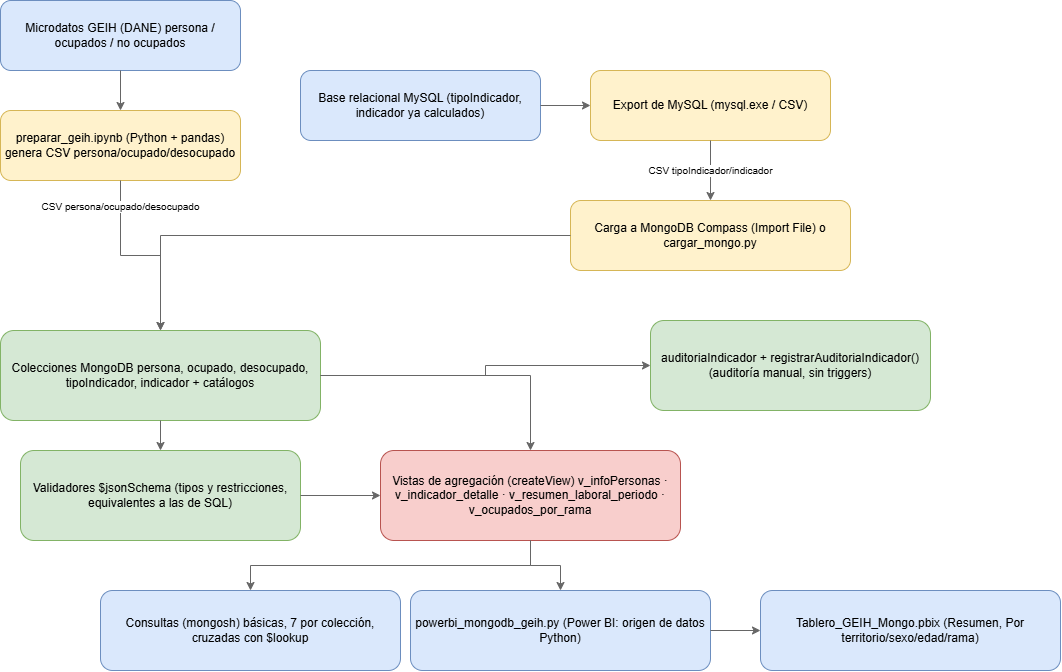

The diagram above was exported from draw.io. Its source (the exported page's mxGraphModel, read from the mxfile embedded in the PNG):
<mxGraphModel dx="1461" dy="789" grid="1" gridSize="10" guides="1" tooltips="1" connect="1" arrows="1" fold="1" page="1" pageScale="1" pageWidth="1169" pageHeight="827" math="0" shadow="0">
  <root>
    <mxCell id="0" />
    <mxCell id="1" parent="0" />
    <mxCell id="W8j9NOPp_2dXT7kbwa8u-2" parent="1" style="rounded=1;whiteSpace=wrap;html=1;fillColor=#dae8fc;strokeColor=#6c8ebf;fontSize=12;" value="Microdatos GEIH (DANE) persona / ocupados / no ocupados" vertex="1">
      <mxGeometry height="70" width="240" x="40" y="20" as="geometry" />
    </mxCell>
    <mxCell id="W8j9NOPp_2dXT7kbwa8u-3" parent="1" style="rounded=1;whiteSpace=wrap;html=1;fillColor=#dae8fc;strokeColor=#6c8ebf;fontSize=12;" value="Base relacional MySQL (tipoIndicador, indicador ya calculados)" vertex="1">
      <mxGeometry height="70" width="240" x="340" y="90" as="geometry" />
    </mxCell>
    <mxCell id="W8j9NOPp_2dXT7kbwa8u-4" parent="1" style="rounded=1;whiteSpace=wrap;html=1;fillColor=#fff2cc;strokeColor=#d6b656;fontSize=12;" value="preparar_geih.ipynb (Python + pandas) genera CSV persona/ocupado/desocupado" vertex="1">
      <mxGeometry height="70" width="240" x="40" y="130" as="geometry" />
    </mxCell>
    <mxCell id="W8j9NOPp_2dXT7kbwa8u-5" parent="1" style="rounded=1;whiteSpace=wrap;html=1;fillColor=#fff2cc;strokeColor=#d6b656;fontSize=12;" value="Export de MySQL (mysql.exe / CSV)" vertex="1">
      <mxGeometry height="70" width="240" x="630" y="90" as="geometry" />
    </mxCell>
    <mxCell id="W8j9NOPp_2dXT7kbwa8u-6" parent="1" style="rounded=1;whiteSpace=wrap;html=1;fillColor=#fff2cc;strokeColor=#d6b656;fontSize=12;" value="Carga a MongoDB Compass (Import File) o cargar_mongo.py" vertex="1">
      <mxGeometry height="70" width="280" x="610" y="220" as="geometry" />
    </mxCell>
    <mxCell id="W8j9NOPp_2dXT7kbwa8u-7" parent="1" style="rounded=1;whiteSpace=wrap;html=1;fillColor=#d5e8d4;strokeColor=#82b366;fontSize=12;" value="Colecciones MongoDB persona, ocupado, desocupado, tipoIndicador, indicador + catálogos" vertex="1">
      <mxGeometry height="90" width="320" x="40" y="350" as="geometry" />
    </mxCell>
    <mxCell id="W8j9NOPp_2dXT7kbwa8u-8" parent="1" style="rounded=1;whiteSpace=wrap;html=1;fillColor=#d5e8d4;strokeColor=#82b366;fontSize=12;" value="Validadores $jsonSchema (tipos y restricciones, equivalentes a las de SQL)" vertex="1">
      <mxGeometry height="90" width="280" x="60" y="470" as="geometry" />
    </mxCell>
    <mxCell id="W8j9NOPp_2dXT7kbwa8u-9" parent="1" style="rounded=1;whiteSpace=wrap;html=1;fillColor=#d5e8d4;strokeColor=#82b366;fontSize=12;" value="auditoriaIndicador + registrarAuditoriaIndicador() (auditoría manual, sin triggers)" vertex="1">
      <mxGeometry height="90" width="280" x="690" y="340" as="geometry" />
    </mxCell>
    <mxCell id="W8j9NOPp_2dXT7kbwa8u-10" parent="1" style="rounded=1;whiteSpace=wrap;html=1;fillColor=#f8cecc;strokeColor=#b85450;fontSize=12;" value="Vistas de agregación (createView) v_infoPersonas · v_indicador_detalle · v_resumen_laboral_periodo · v_ocupados_por_rama" vertex="1">
      <mxGeometry height="90" width="300" x="420" y="470" as="geometry" />
    </mxCell>
    <mxCell id="W8j9NOPp_2dXT7kbwa8u-11" parent="1" style="rounded=1;whiteSpace=wrap;html=1;fillColor=#dae8fc;strokeColor=#6c8ebf;fontSize=12;" value="Consultas (mongosh) básicas, 7 por colección, cruzadas con $lookup" vertex="1">
      <mxGeometry height="80" width="300" x="140" y="610" as="geometry" />
    </mxCell>
    <mxCell id="W8j9NOPp_2dXT7kbwa8u-12" parent="1" style="rounded=1;whiteSpace=wrap;html=1;fillColor=#dae8fc;strokeColor=#6c8ebf;fontSize=12;" value="powerbi_mongodb_geih.py (Power BI: origen de datos Python)" vertex="1">
      <mxGeometry height="80" width="300" x="450" y="610" as="geometry" />
    </mxCell>
    <mxCell id="W8j9NOPp_2dXT7kbwa8u-13" parent="1" style="rounded=1;whiteSpace=wrap;html=1;fillColor=#dae8fc;strokeColor=#6c8ebf;fontSize=12;" value="Tablero_GEIH_Mongo.pbix (Resumen, Por territorio/sexo/edad/rama)" vertex="1">
      <mxGeometry height="80" width="300" x="800" y="610" as="geometry" />
    </mxCell>
    <mxCell id="W8j9NOPp_2dXT7kbwa8u-14" edge="1" parent="1" source="W8j9NOPp_2dXT7kbwa8u-2" style="edgeStyle=orthogonalEdgeStyle;rounded=0;html=1;strokeColor=#666666;fontSize=10;" target="W8j9NOPp_2dXT7kbwa8u-4" value="">
      <mxGeometry relative="1" as="geometry" />
    </mxCell>
    <mxCell id="W8j9NOPp_2dXT7kbwa8u-15" edge="1" parent="1" source="W8j9NOPp_2dXT7kbwa8u-3" style="edgeStyle=orthogonalEdgeStyle;rounded=0;html=1;strokeColor=#666666;fontSize=10;" target="W8j9NOPp_2dXT7kbwa8u-5" value="">
      <mxGeometry relative="1" as="geometry" />
    </mxCell>
    <mxCell id="W8j9NOPp_2dXT7kbwa8u-16" edge="1" parent="1" source="W8j9NOPp_2dXT7kbwa8u-4" style="edgeStyle=orthogonalEdgeStyle;rounded=0;html=1;strokeColor=#666666;fontSize=10;" target="W8j9NOPp_2dXT7kbwa8u-7" value="CSV persona/ocupado/desocupado">
      <mxGeometry relative="1" x="-0.7273" as="geometry">
        <mxPoint as="offset" />
      </mxGeometry>
    </mxCell>
    <mxCell id="W8j9NOPp_2dXT7kbwa8u-17" edge="1" parent="1" source="W8j9NOPp_2dXT7kbwa8u-5" style="edgeStyle=orthogonalEdgeStyle;rounded=0;html=1;strokeColor=#666666;fontSize=10;" target="W8j9NOPp_2dXT7kbwa8u-6" value="CSV tipoIndicador/indicador">
      <mxGeometry relative="1" as="geometry" />
    </mxCell>
    <mxCell id="W8j9NOPp_2dXT7kbwa8u-18" edge="1" parent="1" source="W8j9NOPp_2dXT7kbwa8u-6" style="edgeStyle=orthogonalEdgeStyle;rounded=0;html=1;strokeColor=#666666;fontSize=10;" target="W8j9NOPp_2dXT7kbwa8u-7" value="">
      <mxGeometry relative="1" as="geometry" />
    </mxCell>
    <mxCell id="W8j9NOPp_2dXT7kbwa8u-19" edge="1" parent="1" source="W8j9NOPp_2dXT7kbwa8u-7" style="edgeStyle=orthogonalEdgeStyle;rounded=0;html=1;strokeColor=#666666;fontSize=10;" target="W8j9NOPp_2dXT7kbwa8u-8" value="">
      <mxGeometry relative="1" as="geometry" />
    </mxCell>
    <mxCell id="W8j9NOPp_2dXT7kbwa8u-20" edge="1" parent="1" source="W8j9NOPp_2dXT7kbwa8u-7" style="edgeStyle=orthogonalEdgeStyle;rounded=0;html=1;strokeColor=#666666;fontSize=10;" target="W8j9NOPp_2dXT7kbwa8u-9" value="">
      <mxGeometry relative="1" as="geometry" />
    </mxCell>
    <mxCell id="W8j9NOPp_2dXT7kbwa8u-21" edge="1" parent="1" source="W8j9NOPp_2dXT7kbwa8u-7" style="edgeStyle=orthogonalEdgeStyle;rounded=0;html=1;strokeColor=#666666;fontSize=10;" target="W8j9NOPp_2dXT7kbwa8u-10" value="">
      <mxGeometry relative="1" as="geometry" />
    </mxCell>
    <mxCell id="W8j9NOPp_2dXT7kbwa8u-22" edge="1" parent="1" source="W8j9NOPp_2dXT7kbwa8u-8" style="edgeStyle=orthogonalEdgeStyle;rounded=0;html=1;strokeColor=#666666;fontSize=10;" target="W8j9NOPp_2dXT7kbwa8u-10" value="">
      <mxGeometry relative="1" as="geometry" />
    </mxCell>
    <mxCell id="W8j9NOPp_2dXT7kbwa8u-23" edge="1" parent="1" source="W8j9NOPp_2dXT7kbwa8u-10" style="edgeStyle=orthogonalEdgeStyle;rounded=0;html=1;strokeColor=#666666;fontSize=10;" target="W8j9NOPp_2dXT7kbwa8u-11" value="">
      <mxGeometry relative="1" as="geometry" />
    </mxCell>
    <mxCell id="W8j9NOPp_2dXT7kbwa8u-24" edge="1" parent="1" source="W8j9NOPp_2dXT7kbwa8u-10" style="edgeStyle=orthogonalEdgeStyle;rounded=0;html=1;strokeColor=#666666;fontSize=10;" target="W8j9NOPp_2dXT7kbwa8u-12" value="">
      <mxGeometry relative="1" as="geometry" />
    </mxCell>
    <mxCell id="W8j9NOPp_2dXT7kbwa8u-25" edge="1" parent="1" source="W8j9NOPp_2dXT7kbwa8u-12" style="edgeStyle=orthogonalEdgeStyle;rounded=0;html=1;strokeColor=#666666;fontSize=10;" target="W8j9NOPp_2dXT7kbwa8u-13" value="">
      <mxGeometry relative="1" as="geometry" />
    </mxCell>
  </root>
</mxGraphModel>